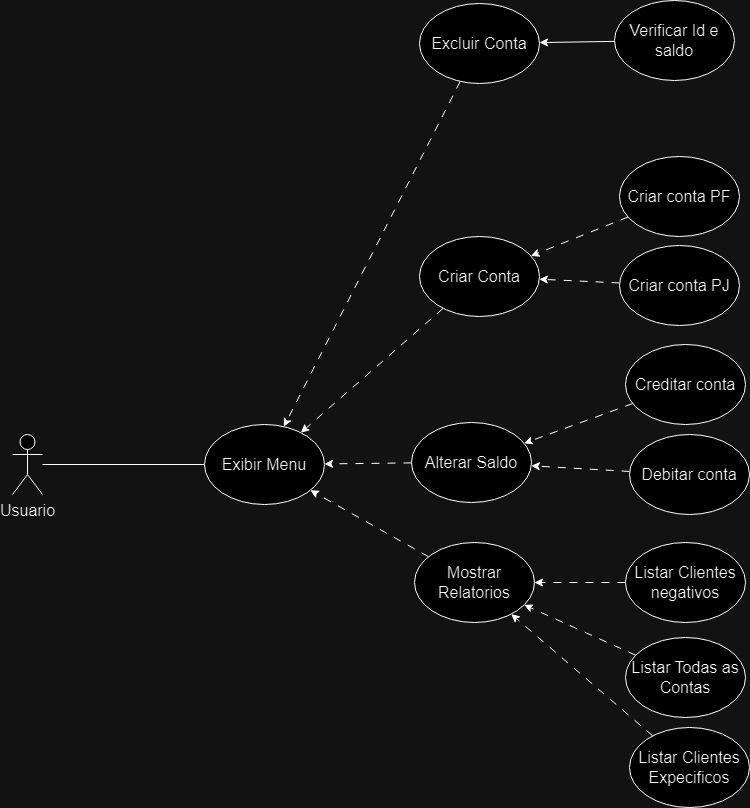

The diagram above was exported from draw.io. Its source (the exported page's mxGraphModel, read from the mxfile embedded in the PNG):
<mxGraphModel dx="1259" dy="1055" grid="0" gridSize="10" guides="1" tooltips="1" connect="1" arrows="1" fold="1" page="0" pageScale="1" pageWidth="827" pageHeight="1169" math="0" shadow="0">
  <root>
    <mxCell id="0" />
    <mxCell id="1" parent="0" />
    <mxCell id="3sGThqI6Wnh-p67AcmM0-2" value="Exibir Menu" style="ellipse;whiteSpace=wrap;html=1;fontSize=16;" parent="1" vertex="1">
      <mxGeometry x="332" y="159" width="120" height="80" as="geometry" />
    </mxCell>
    <mxCell id="XucT7uYv5Tzb8xMxHO2_-6" style="edgeStyle=none;rounded=0;orthogonalLoop=1;jettySize=auto;html=1;dashed=1;dashPattern=8 8;" parent="1" source="3sGThqI6Wnh-p67AcmM0-3" target="3sGThqI6Wnh-p67AcmM0-2" edge="1">
      <mxGeometry relative="1" as="geometry" />
    </mxCell>
    <mxCell id="3sGThqI6Wnh-p67AcmM0-3" value="Criar Conta" style="ellipse;whiteSpace=wrap;html=1;fontSize=16;" parent="1" vertex="1">
      <mxGeometry x="547" y="-29" width="120" height="80" as="geometry" />
    </mxCell>
    <mxCell id="XucT7uYv5Tzb8xMxHO2_-8" style="edgeStyle=none;rounded=0;orthogonalLoop=1;jettySize=auto;html=1;dashed=1;dashPattern=8 8;" parent="1" source="3sGThqI6Wnh-p67AcmM0-4" target="3sGThqI6Wnh-p67AcmM0-2" edge="1">
      <mxGeometry relative="1" as="geometry" />
    </mxCell>
    <mxCell id="3sGThqI6Wnh-p67AcmM0-4" value="Alterar Saldo" style="ellipse;whiteSpace=wrap;html=1;fontSize=16;" parent="1" vertex="1">
      <mxGeometry x="539" y="157" width="120" height="80" as="geometry" />
    </mxCell>
    <mxCell id="XucT7uYv5Tzb8xMxHO2_-7" style="edgeStyle=none;rounded=0;orthogonalLoop=1;jettySize=auto;html=1;dashed=1;dashPattern=8 8;" parent="1" source="3sGThqI6Wnh-p67AcmM0-5" target="3sGThqI6Wnh-p67AcmM0-2" edge="1">
      <mxGeometry relative="1" as="geometry" />
    </mxCell>
    <mxCell id="3sGThqI6Wnh-p67AcmM0-5" value="Excluir Conta" style="ellipse;whiteSpace=wrap;html=1;fontSize=16;" parent="1" vertex="1">
      <mxGeometry x="547" y="-262" width="120" height="80" as="geometry" />
    </mxCell>
    <mxCell id="XucT7uYv5Tzb8xMxHO2_-9" style="edgeStyle=none;rounded=0;orthogonalLoop=1;jettySize=auto;html=1;dashed=1;dashPattern=8 8;" parent="1" source="3sGThqI6Wnh-p67AcmM0-6" target="3sGThqI6Wnh-p67AcmM0-2" edge="1">
      <mxGeometry relative="1" as="geometry" />
    </mxCell>
    <mxCell id="3sGThqI6Wnh-p67AcmM0-6" value="Mostrar Relatorios" style="ellipse;whiteSpace=wrap;html=1;fontSize=16;" parent="1" vertex="1">
      <mxGeometry x="542" y="277" width="120" height="80" as="geometry" />
    </mxCell>
    <mxCell id="XucT7uYv5Tzb8xMxHO2_-12" style="edgeStyle=none;rounded=0;orthogonalLoop=1;jettySize=auto;html=1;dashed=1;dashPattern=8 8;" parent="1" source="3sGThqI6Wnh-p67AcmM0-7" target="3sGThqI6Wnh-p67AcmM0-6" edge="1">
      <mxGeometry relative="1" as="geometry" />
    </mxCell>
    <mxCell id="3sGThqI6Wnh-p67AcmM0-7" value="Listar Clientes negativos" style="ellipse;whiteSpace=wrap;html=1;fontSize=16;" parent="1" vertex="1">
      <mxGeometry x="753" y="277" width="120" height="80" as="geometry" />
    </mxCell>
    <mxCell id="XucT7uYv5Tzb8xMxHO2_-13" style="edgeStyle=none;rounded=0;orthogonalLoop=1;jettySize=auto;html=1;dashed=1;dashPattern=8 8;" parent="1" source="3sGThqI6Wnh-p67AcmM0-8" target="3sGThqI6Wnh-p67AcmM0-6" edge="1">
      <mxGeometry relative="1" as="geometry" />
    </mxCell>
    <mxCell id="3sGThqI6Wnh-p67AcmM0-8" value="Listar Todas as Contas" style="ellipse;whiteSpace=wrap;html=1;fontSize=16;" parent="1" vertex="1">
      <mxGeometry x="753" y="372" width="120" height="80" as="geometry" />
    </mxCell>
    <mxCell id="XucT7uYv5Tzb8xMxHO2_-14" style="edgeStyle=none;rounded=0;orthogonalLoop=1;jettySize=auto;html=1;dashed=1;dashPattern=8 8;" parent="1" source="3sGThqI6Wnh-p67AcmM0-9" target="3sGThqI6Wnh-p67AcmM0-6" edge="1">
      <mxGeometry relative="1" as="geometry" />
    </mxCell>
    <mxCell id="3sGThqI6Wnh-p67AcmM0-9" value="Listar Clientes Expecificos" style="ellipse;whiteSpace=wrap;html=1;fontSize=16;" parent="1" vertex="1">
      <mxGeometry x="757" y="462" width="120" height="80" as="geometry" />
    </mxCell>
    <mxCell id="RU2Xlq1m-eHBh_qB_6k7-1" style="edgeStyle=orthogonalEdgeStyle;rounded=0;orthogonalLoop=1;jettySize=auto;html=1;endArrow=none;endFill=0;" parent="1" source="3sGThqI6Wnh-p67AcmM0-10" target="3sGThqI6Wnh-p67AcmM0-2" edge="1">
      <mxGeometry relative="1" as="geometry" />
    </mxCell>
    <mxCell id="3sGThqI6Wnh-p67AcmM0-10" value="Usuario" style="shape=umlActor;verticalLabelPosition=bottom;verticalAlign=top;html=1;outlineConnect=0;fontSize=16;" parent="1" vertex="1">
      <mxGeometry x="140" y="169" width="30" height="60" as="geometry" />
    </mxCell>
    <mxCell id="XucT7uYv5Tzb8xMxHO2_-15" style="edgeStyle=none;rounded=0;orthogonalLoop=1;jettySize=auto;html=1;dashed=1;dashPattern=8 8;" parent="1" source="XucT7uYv5Tzb8xMxHO2_-1" target="3sGThqI6Wnh-p67AcmM0-4" edge="1">
      <mxGeometry relative="1" as="geometry" />
    </mxCell>
    <mxCell id="XucT7uYv5Tzb8xMxHO2_-1" value="Creditar conta" style="ellipse;whiteSpace=wrap;html=1;fontSize=16;" parent="1" vertex="1">
      <mxGeometry x="753" y="79" width="120" height="80" as="geometry" />
    </mxCell>
    <mxCell id="XucT7uYv5Tzb8xMxHO2_-16" style="edgeStyle=none;rounded=0;orthogonalLoop=1;jettySize=auto;html=1;dashed=1;dashPattern=8 8;" parent="1" source="XucT7uYv5Tzb8xMxHO2_-2" target="3sGThqI6Wnh-p67AcmM0-4" edge="1">
      <mxGeometry relative="1" as="geometry" />
    </mxCell>
    <mxCell id="XucT7uYv5Tzb8xMxHO2_-2" value="Debitar conta" style="ellipse;whiteSpace=wrap;html=1;fontSize=16;" parent="1" vertex="1">
      <mxGeometry x="757" y="169" width="120" height="80" as="geometry" />
    </mxCell>
    <mxCell id="XucT7uYv5Tzb8xMxHO2_-19" style="edgeStyle=none;rounded=0;orthogonalLoop=1;jettySize=auto;html=1;" parent="1" source="XucT7uYv5Tzb8xMxHO2_-3" target="3sGThqI6Wnh-p67AcmM0-5" edge="1">
      <mxGeometry relative="1" as="geometry" />
    </mxCell>
    <mxCell id="XucT7uYv5Tzb8xMxHO2_-3" value="Verificar Id e saldo" style="ellipse;whiteSpace=wrap;html=1;fontSize=16;" parent="1" vertex="1">
      <mxGeometry x="742" y="-265" width="120" height="80" as="geometry" />
    </mxCell>
    <mxCell id="XucT7uYv5Tzb8xMxHO2_-21" style="edgeStyle=none;rounded=0;orthogonalLoop=1;jettySize=auto;html=1;dashed=1;dashPattern=8 8;" parent="1" source="XucT7uYv5Tzb8xMxHO2_-17" target="3sGThqI6Wnh-p67AcmM0-3" edge="1">
      <mxGeometry relative="1" as="geometry" />
    </mxCell>
    <mxCell id="XucT7uYv5Tzb8xMxHO2_-17" value="Criar conta PJ" style="ellipse;whiteSpace=wrap;html=1;fontSize=16;" parent="1" vertex="1">
      <mxGeometry x="747" y="-20" width="120" height="80" as="geometry" />
    </mxCell>
    <mxCell id="XucT7uYv5Tzb8xMxHO2_-20" style="edgeStyle=none;rounded=0;orthogonalLoop=1;jettySize=auto;html=1;dashed=1;dashPattern=8 8;" parent="1" source="XucT7uYv5Tzb8xMxHO2_-18" target="3sGThqI6Wnh-p67AcmM0-3" edge="1">
      <mxGeometry relative="1" as="geometry" />
    </mxCell>
    <mxCell id="XucT7uYv5Tzb8xMxHO2_-18" value="Criar conta PF" style="ellipse;whiteSpace=wrap;html=1;fontSize=16;" parent="1" vertex="1">
      <mxGeometry x="747" y="-109" width="120" height="80" as="geometry" />
    </mxCell>
  </root>
</mxGraphModel>